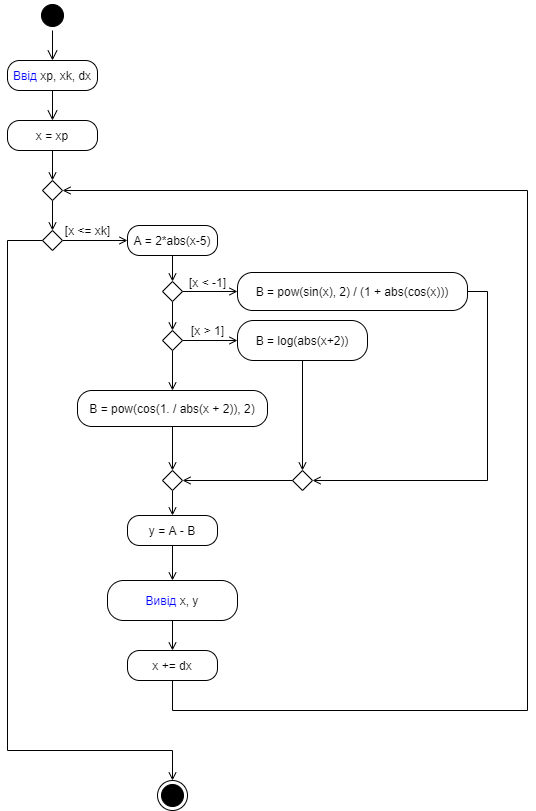

The diagram above was exported from draw.io. Its source (the exported page's mxGraphModel, read from the mxfile embedded in the PNG):
<mxGraphModel dx="1038" dy="607" grid="1" gridSize="10" guides="1" tooltips="1" connect="1" arrows="1" fold="1" page="1" pageScale="1" pageWidth="827" pageHeight="1169" math="0" shadow="0">
  <root>
    <mxCell id="0" />
    <mxCell id="1" parent="0" />
    <mxCell id="Q8AeslCw4fNSXlPzabPz-1" value="" style="ellipse;html=1;shape=startState;fillColor=#000000;strokeColor=#000000;" parent="1" vertex="1">
      <mxGeometry x="200" y="40" width="30" height="30" as="geometry" />
    </mxCell>
    <mxCell id="Q8AeslCw4fNSXlPzabPz-2" value="" style="edgeStyle=orthogonalEdgeStyle;html=1;verticalAlign=bottom;endArrow=open;endSize=8;strokeColor=#000000;entryX=0.5;entryY=0;entryDx=0;entryDy=0;" parent="1" source="Q8AeslCw4fNSXlPzabPz-1" target="Q8AeslCw4fNSXlPzabPz-3" edge="1">
      <mxGeometry relative="1" as="geometry">
        <mxPoint x="215" y="120" as="targetPoint" />
      </mxGeometry>
    </mxCell>
    <mxCell id="Q8AeslCw4fNSXlPzabPz-3" value="&lt;font color=&quot;#0000ff&quot;&gt;Ввід&lt;/font&gt; xp, xk, dx" style="rounded=1;whiteSpace=wrap;html=1;arcSize=40;" parent="1" vertex="1">
      <mxGeometry x="170" y="100" width="90" height="30" as="geometry" />
    </mxCell>
    <mxCell id="Q8AeslCw4fNSXlPzabPz-4" value="" style="edgeStyle=orthogonalEdgeStyle;html=1;verticalAlign=bottom;endArrow=open;endSize=8;entryX=0.5;entryY=0;entryDx=0;entryDy=0;" parent="1" source="Q8AeslCw4fNSXlPzabPz-3" target="Q8AeslCw4fNSXlPzabPz-5" edge="1">
      <mxGeometry relative="1" as="geometry">
        <mxPoint x="215" y="200" as="targetPoint" />
      </mxGeometry>
    </mxCell>
    <mxCell id="Q8AeslCw4fNSXlPzabPz-7" style="edgeStyle=orthogonalEdgeStyle;rounded=0;orthogonalLoop=1;jettySize=auto;html=1;entryX=0.5;entryY=0;entryDx=0;entryDy=0;strokeColor=#000000;endArrow=open;endFill=0;" parent="1" source="Q8AeslCw4fNSXlPzabPz-5" target="Q8AeslCw4fNSXlPzabPz-6" edge="1">
      <mxGeometry relative="1" as="geometry" />
    </mxCell>
    <mxCell id="Q8AeslCw4fNSXlPzabPz-5" value="x = xp" style="rounded=1;whiteSpace=wrap;html=1;arcSize=40;" parent="1" vertex="1">
      <mxGeometry x="170" y="160" width="90" height="30" as="geometry" />
    </mxCell>
    <mxCell id="Q8AeslCw4fNSXlPzabPz-9" style="edgeStyle=orthogonalEdgeStyle;rounded=0;orthogonalLoop=1;jettySize=auto;html=1;entryX=0.5;entryY=0;entryDx=0;entryDy=0;endArrow=open;endFill=0;strokeColor=#000000;" parent="1" source="Q8AeslCw4fNSXlPzabPz-6" target="Q8AeslCw4fNSXlPzabPz-8" edge="1">
      <mxGeometry relative="1" as="geometry" />
    </mxCell>
    <mxCell id="Q8AeslCw4fNSXlPzabPz-6" value="" style="rhombus;whiteSpace=wrap;html=1;strokeColor=#000000;" parent="1" vertex="1">
      <mxGeometry x="205" y="220" width="20" height="20" as="geometry" />
    </mxCell>
    <mxCell id="Q8AeslCw4fNSXlPzabPz-11" style="edgeStyle=orthogonalEdgeStyle;rounded=0;orthogonalLoop=1;jettySize=auto;html=1;endArrow=open;endFill=0;strokeColor=#000000;" parent="1" source="Q8AeslCw4fNSXlPzabPz-8" target="Q8AeslCw4fNSXlPzabPz-10" edge="1">
      <mxGeometry relative="1" as="geometry" />
    </mxCell>
    <mxCell id="Q8AeslCw4fNSXlPzabPz-47" style="edgeStyle=orthogonalEdgeStyle;rounded=0;orthogonalLoop=1;jettySize=auto;html=1;entryX=0.5;entryY=0;entryDx=0;entryDy=0;endArrow=open;endFill=0;strokeColor=#000000;" parent="1" source="Q8AeslCw4fNSXlPzabPz-8" target="Q8AeslCw4fNSXlPzabPz-45" edge="1">
      <mxGeometry relative="1" as="geometry">
        <Array as="points">
          <mxPoint x="170" y="280" />
          <mxPoint x="170" y="790" />
        </Array>
      </mxGeometry>
    </mxCell>
    <mxCell id="Q8AeslCw4fNSXlPzabPz-8" value="" style="rhombus;whiteSpace=wrap;html=1;strokeColor=#000000;" parent="1" vertex="1">
      <mxGeometry x="205" y="270" width="20" height="20" as="geometry" />
    </mxCell>
    <mxCell id="Q8AeslCw4fNSXlPzabPz-14" style="edgeStyle=orthogonalEdgeStyle;rounded=0;orthogonalLoop=1;jettySize=auto;html=1;entryX=0.5;entryY=0;entryDx=0;entryDy=0;endArrow=open;endFill=0;strokeColor=#000000;" parent="1" source="Q8AeslCw4fNSXlPzabPz-10" target="Q8AeslCw4fNSXlPzabPz-13" edge="1">
      <mxGeometry relative="1" as="geometry" />
    </mxCell>
    <mxCell id="Q8AeslCw4fNSXlPzabPz-10" value="A = 2*abs(x-5)" style="rounded=1;whiteSpace=wrap;html=1;arcSize=40;" parent="1" vertex="1">
      <mxGeometry x="290" y="265" width="90" height="30" as="geometry" />
    </mxCell>
    <mxCell id="Q8AeslCw4fNSXlPzabPz-12" value="[x &amp;lt;= xk]" style="text;html=1;align=center;verticalAlign=middle;resizable=0;points=[];autosize=1;strokeColor=none;fillColor=none;" parent="1" vertex="1">
      <mxGeometry x="220" y="260" width="60" height="20" as="geometry" />
    </mxCell>
    <mxCell id="Q8AeslCw4fNSXlPzabPz-16" style="edgeStyle=orthogonalEdgeStyle;rounded=0;orthogonalLoop=1;jettySize=auto;html=1;entryX=0;entryY=0.5;entryDx=0;entryDy=0;endArrow=open;endFill=0;strokeColor=#000000;" parent="1" source="Q8AeslCw4fNSXlPzabPz-13" target="Q8AeslCw4fNSXlPzabPz-15" edge="1">
      <mxGeometry relative="1" as="geometry" />
    </mxCell>
    <mxCell id="Q8AeslCw4fNSXlPzabPz-19" style="edgeStyle=orthogonalEdgeStyle;rounded=0;orthogonalLoop=1;jettySize=auto;html=1;entryX=0.5;entryY=0;entryDx=0;entryDy=0;endArrow=open;endFill=0;strokeColor=#000000;" parent="1" source="Q8AeslCw4fNSXlPzabPz-13" target="Q8AeslCw4fNSXlPzabPz-18" edge="1">
      <mxGeometry relative="1" as="geometry" />
    </mxCell>
    <mxCell id="Q8AeslCw4fNSXlPzabPz-13" value="" style="rhombus;whiteSpace=wrap;html=1;strokeColor=#000000;" parent="1" vertex="1">
      <mxGeometry x="325" y="321" width="20" height="20" as="geometry" />
    </mxCell>
    <mxCell id="Q8AeslCw4fNSXlPzabPz-33" style="edgeStyle=orthogonalEdgeStyle;rounded=0;orthogonalLoop=1;jettySize=auto;html=1;entryX=1;entryY=0.5;entryDx=0;entryDy=0;endArrow=open;endFill=0;strokeColor=#000000;" parent="1" source="Q8AeslCw4fNSXlPzabPz-15" target="Q8AeslCw4fNSXlPzabPz-31" edge="1">
      <mxGeometry relative="1" as="geometry">
        <Array as="points">
          <mxPoint x="650" y="331" />
          <mxPoint x="650" y="520" />
        </Array>
      </mxGeometry>
    </mxCell>
    <mxCell id="Q8AeslCw4fNSXlPzabPz-15" value="B = pow(sin(x), 2) / (1 + abs(cos(x)))" style="rounded=1;whiteSpace=wrap;html=1;arcSize=40;" parent="1" vertex="1">
      <mxGeometry x="400" y="312" width="230" height="38" as="geometry" />
    </mxCell>
    <mxCell id="Q8AeslCw4fNSXlPzabPz-17" value="[x &amp;lt; -1]" style="text;html=1;align=center;verticalAlign=middle;resizable=0;points=[];autosize=1;strokeColor=none;fillColor=none;" parent="1" vertex="1">
      <mxGeometry x="345" y="312" width="50" height="20" as="geometry" />
    </mxCell>
    <mxCell id="Q8AeslCw4fNSXlPzabPz-21" style="edgeStyle=orthogonalEdgeStyle;rounded=0;orthogonalLoop=1;jettySize=auto;html=1;entryX=0;entryY=0.5;entryDx=0;entryDy=0;endArrow=open;endFill=0;strokeColor=#000000;" parent="1" source="Q8AeslCw4fNSXlPzabPz-18" target="Q8AeslCw4fNSXlPzabPz-20" edge="1">
      <mxGeometry relative="1" as="geometry" />
    </mxCell>
    <mxCell id="Q8AeslCw4fNSXlPzabPz-26" style="edgeStyle=orthogonalEdgeStyle;rounded=0;orthogonalLoop=1;jettySize=auto;html=1;endArrow=open;endFill=0;strokeColor=#000000;" parent="1" source="Q8AeslCw4fNSXlPzabPz-18" target="Q8AeslCw4fNSXlPzabPz-25" edge="1">
      <mxGeometry relative="1" as="geometry" />
    </mxCell>
    <mxCell id="Q8AeslCw4fNSXlPzabPz-18" value="" style="rhombus;whiteSpace=wrap;html=1;strokeColor=#000000;" parent="1" vertex="1">
      <mxGeometry x="325" y="370" width="20" height="20" as="geometry" />
    </mxCell>
    <mxCell id="Q8AeslCw4fNSXlPzabPz-32" style="edgeStyle=orthogonalEdgeStyle;rounded=0;orthogonalLoop=1;jettySize=auto;html=1;entryX=0.5;entryY=0;entryDx=0;entryDy=0;endArrow=open;endFill=0;strokeColor=#000000;" parent="1" source="Q8AeslCw4fNSXlPzabPz-20" target="Q8AeslCw4fNSXlPzabPz-31" edge="1">
      <mxGeometry relative="1" as="geometry" />
    </mxCell>
    <mxCell id="Q8AeslCw4fNSXlPzabPz-20" value="B = log(abs(x+2))" style="rounded=1;whiteSpace=wrap;html=1;arcSize=40;" parent="1" vertex="1">
      <mxGeometry x="400" y="360" width="130" height="40" as="geometry" />
    </mxCell>
    <mxCell id="Q8AeslCw4fNSXlPzabPz-22" value="[x &amp;gt; 1]" style="text;html=1;align=center;verticalAlign=middle;resizable=0;points=[];autosize=1;strokeColor=none;fillColor=none;" parent="1" vertex="1">
      <mxGeometry x="345" y="360" width="50" height="20" as="geometry" />
    </mxCell>
    <mxCell id="Q8AeslCw4fNSXlPzabPz-30" style="edgeStyle=orthogonalEdgeStyle;rounded=0;orthogonalLoop=1;jettySize=auto;html=1;entryX=0.5;entryY=0;entryDx=0;entryDy=0;endArrow=open;endFill=0;strokeColor=#000000;" parent="1" source="Q8AeslCw4fNSXlPzabPz-25" target="Q8AeslCw4fNSXlPzabPz-27" edge="1">
      <mxGeometry relative="1" as="geometry" />
    </mxCell>
    <mxCell id="Q8AeslCw4fNSXlPzabPz-25" value="B = pow(cos(1. / abs(x + 2)), 2)" style="rounded=1;whiteSpace=wrap;html=1;arcSize=40;" parent="1" vertex="1">
      <mxGeometry x="240" y="430" width="190" height="36" as="geometry" />
    </mxCell>
    <mxCell id="Q8AeslCw4fNSXlPzabPz-37" style="edgeStyle=orthogonalEdgeStyle;rounded=0;orthogonalLoop=1;jettySize=auto;html=1;endArrow=open;endFill=0;strokeColor=#000000;" parent="1" source="Q8AeslCw4fNSXlPzabPz-27" target="Q8AeslCw4fNSXlPzabPz-36" edge="1">
      <mxGeometry relative="1" as="geometry" />
    </mxCell>
    <mxCell id="Q8AeslCw4fNSXlPzabPz-27" value="" style="rhombus;whiteSpace=wrap;html=1;strokeColor=#000000;" parent="1" vertex="1">
      <mxGeometry x="325" y="510" width="20" height="20" as="geometry" />
    </mxCell>
    <mxCell id="Q8AeslCw4fNSXlPzabPz-34" style="edgeStyle=orthogonalEdgeStyle;rounded=0;orthogonalLoop=1;jettySize=auto;html=1;entryX=1;entryY=0.5;entryDx=0;entryDy=0;endArrow=open;endFill=0;strokeColor=#000000;" parent="1" source="Q8AeslCw4fNSXlPzabPz-31" target="Q8AeslCw4fNSXlPzabPz-27" edge="1">
      <mxGeometry relative="1" as="geometry" />
    </mxCell>
    <mxCell id="Q8AeslCw4fNSXlPzabPz-31" value="" style="rhombus;whiteSpace=wrap;html=1;strokeColor=#000000;" parent="1" vertex="1">
      <mxGeometry x="455" y="510" width="20" height="20" as="geometry" />
    </mxCell>
    <mxCell id="Q8AeslCw4fNSXlPzabPz-39" style="edgeStyle=orthogonalEdgeStyle;rounded=0;orthogonalLoop=1;jettySize=auto;html=1;entryX=0.5;entryY=0;entryDx=0;entryDy=0;endArrow=open;endFill=0;strokeColor=#000000;" parent="1" source="Q8AeslCw4fNSXlPzabPz-36" target="Q8AeslCw4fNSXlPzabPz-38" edge="1">
      <mxGeometry relative="1" as="geometry" />
    </mxCell>
    <mxCell id="Q8AeslCw4fNSXlPzabPz-36" value="y = A - B" style="rounded=1;whiteSpace=wrap;html=1;arcSize=40;" parent="1" vertex="1">
      <mxGeometry x="290" y="555" width="90" height="30" as="geometry" />
    </mxCell>
    <mxCell id="Q8AeslCw4fNSXlPzabPz-41" style="edgeStyle=orthogonalEdgeStyle;rounded=0;orthogonalLoop=1;jettySize=auto;html=1;endArrow=open;endFill=0;strokeColor=#000000;" parent="1" source="Q8AeslCw4fNSXlPzabPz-38" target="Q8AeslCw4fNSXlPzabPz-40" edge="1">
      <mxGeometry relative="1" as="geometry" />
    </mxCell>
    <mxCell id="Q8AeslCw4fNSXlPzabPz-38" value="&lt;font color=&quot;#0000ff&quot;&gt;Вивід&lt;/font&gt; x, y" style="rounded=1;whiteSpace=wrap;html=1;arcSize=40;" parent="1" vertex="1">
      <mxGeometry x="270" y="620" width="130" height="40" as="geometry" />
    </mxCell>
    <mxCell id="kh_ffx3TgxCraD5t0yv9-1" style="edgeStyle=orthogonalEdgeStyle;rounded=0;orthogonalLoop=1;jettySize=auto;html=1;entryX=1;entryY=0.5;entryDx=0;entryDy=0;endArrow=open;endFill=0;" edge="1" parent="1" source="Q8AeslCw4fNSXlPzabPz-40" target="Q8AeslCw4fNSXlPzabPz-6">
      <mxGeometry relative="1" as="geometry">
        <Array as="points">
          <mxPoint x="335" y="750" />
          <mxPoint x="690" y="750" />
          <mxPoint x="690" y="230" />
        </Array>
      </mxGeometry>
    </mxCell>
    <mxCell id="Q8AeslCw4fNSXlPzabPz-40" value="x += dx" style="rounded=1;whiteSpace=wrap;html=1;arcSize=40;" parent="1" vertex="1">
      <mxGeometry x="290" y="690" width="90" height="30" as="geometry" />
    </mxCell>
    <mxCell id="Q8AeslCw4fNSXlPzabPz-45" value="" style="ellipse;html=1;shape=endState;fillColor=#000000;strokeColor=#000000;" parent="1" vertex="1">
      <mxGeometry x="320" y="820" width="30" height="30" as="geometry" />
    </mxCell>
  </root>
</mxGraphModel>